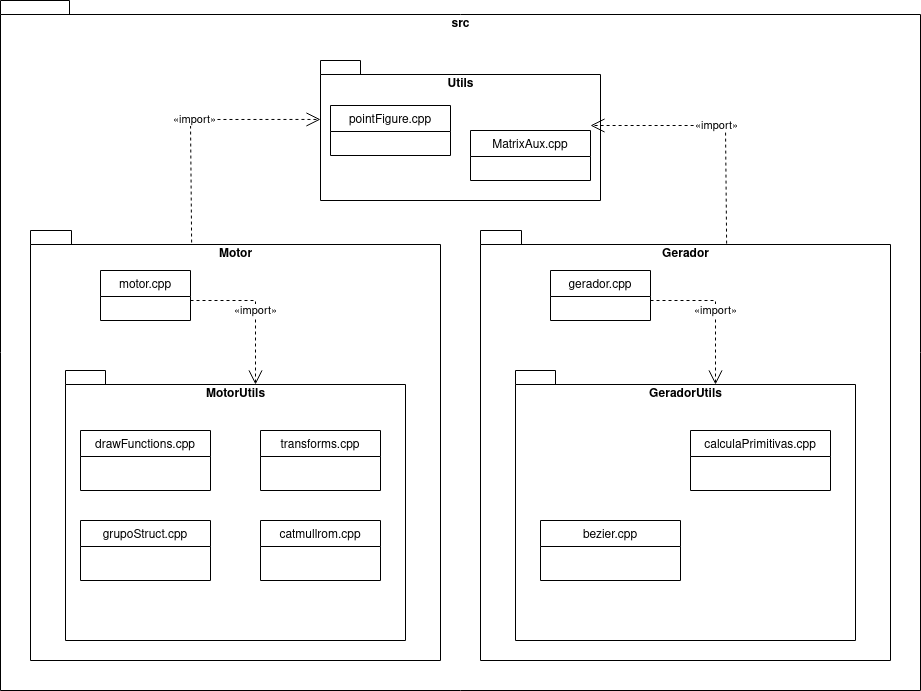

The diagram above was exported from draw.io. Its source (the exported page's mxGraphModel, read from the mxfile embedded in the PNG):
<mxGraphModel dx="1348" dy="804" grid="1" gridSize="10" guides="1" tooltips="1" connect="1" arrows="1" fold="1" page="1" pageScale="1" pageWidth="850" pageHeight="1100" math="0" shadow="0">
  <root>
    <mxCell id="0" />
    <mxCell id="1" parent="0" />
    <mxCell id="_xC74b2QZc0RICsP3hZn-1" value="src" style="shape=folder;fontStyle=1;spacingTop=10;tabWidth=40;tabHeight=14;tabPosition=left;html=1;verticalAlign=top;" vertex="1" parent="1">
      <mxGeometry x="20" y="50" width="920" height="690" as="geometry" />
    </mxCell>
    <mxCell id="_xC74b2QZc0RICsP3hZn-3" value="Motor" style="shape=folder;fontStyle=1;spacingTop=10;tabWidth=40;tabHeight=14;tabPosition=left;html=1;verticalAlign=top;" vertex="1" parent="1">
      <mxGeometry x="50" y="280" width="410" height="430" as="geometry" />
    </mxCell>
    <mxCell id="_xC74b2QZc0RICsP3hZn-13" value="MotorUtils" style="shape=folder;fontStyle=1;spacingTop=10;tabWidth=40;tabHeight=14;tabPosition=left;html=1;horizontal=1;verticalAlign=top;align=center;" vertex="1" parent="1">
      <mxGeometry x="85" y="420" width="340" height="270" as="geometry" />
    </mxCell>
    <mxCell id="_xC74b2QZc0RICsP3hZn-2" value="Utils" style="shape=folder;fontStyle=1;spacingTop=10;tabWidth=40;tabHeight=14;tabPosition=left;html=1;verticalAlign=top;" vertex="1" parent="1">
      <mxGeometry x="340" y="110" width="280" height="140" as="geometry" />
    </mxCell>
    <mxCell id="_xC74b2QZc0RICsP3hZn-4" value="Gerador" style="shape=folder;fontStyle=1;spacingTop=10;tabWidth=40;tabHeight=14;tabPosition=left;html=1;verticalAlign=top;" vertex="1" parent="1">
      <mxGeometry x="500" y="280" width="410" height="430" as="geometry" />
    </mxCell>
    <mxCell id="_xC74b2QZc0RICsP3hZn-6" value="motor.cpp" style="swimlane;fontStyle=0;childLayout=stackLayout;horizontal=1;startSize=26;fillColor=none;horizontalStack=0;resizeParent=1;resizeParentMax=0;resizeLast=0;collapsible=1;marginBottom=0;" vertex="1" parent="1">
      <mxGeometry x="120" y="320" width="90" height="50" as="geometry" />
    </mxCell>
    <mxCell id="_xC74b2QZc0RICsP3hZn-10" value="drawFunctions.cpp" style="swimlane;fontStyle=0;childLayout=stackLayout;horizontal=1;startSize=26;fillColor=none;horizontalStack=0;resizeParent=1;resizeParentMax=0;resizeLast=0;collapsible=1;marginBottom=0;" vertex="1" parent="1">
      <mxGeometry x="100" y="480" width="130" height="60" as="geometry">
        <mxRectangle x="100" y="470" width="130" height="26" as="alternateBounds" />
      </mxGeometry>
    </mxCell>
    <mxCell id="_xC74b2QZc0RICsP3hZn-11" value="transforms.cpp" style="swimlane;fontStyle=0;childLayout=stackLayout;horizontal=1;startSize=26;fillColor=none;horizontalStack=0;resizeParent=1;resizeParentMax=0;resizeLast=0;collapsible=1;marginBottom=0;" vertex="1" parent="1">
      <mxGeometry x="280" y="480" width="120" height="60" as="geometry" />
    </mxCell>
    <mxCell id="_xC74b2QZc0RICsP3hZn-14" value="grupoStruct.cpp" style="swimlane;fontStyle=0;childLayout=stackLayout;horizontal=1;startSize=26;fillColor=none;horizontalStack=0;resizeParent=1;resizeParentMax=0;resizeLast=0;collapsible=1;marginBottom=0;" vertex="1" parent="1">
      <mxGeometry x="100" y="570" width="130" height="60" as="geometry">
        <mxRectangle x="100" y="470" width="130" height="26" as="alternateBounds" />
      </mxGeometry>
    </mxCell>
    <mxCell id="_xC74b2QZc0RICsP3hZn-15" value="catmullrom.cpp" style="swimlane;fontStyle=0;childLayout=stackLayout;horizontal=1;startSize=26;fillColor=none;horizontalStack=0;resizeParent=1;resizeParentMax=0;resizeLast=0;collapsible=1;marginBottom=0;" vertex="1" parent="1">
      <mxGeometry x="280" y="570" width="120" height="60" as="geometry" />
    </mxCell>
    <mxCell id="_xC74b2QZc0RICsP3hZn-16" value="GeradorUtils" style="shape=folder;fontStyle=1;spacingTop=10;tabWidth=40;tabHeight=14;tabPosition=left;html=1;horizontal=1;verticalAlign=top;align=center;" vertex="1" parent="1">
      <mxGeometry x="535" y="420" width="340" height="270" as="geometry" />
    </mxCell>
    <mxCell id="_xC74b2QZc0RICsP3hZn-17" value="gerador.cpp" style="swimlane;fontStyle=0;childLayout=stackLayout;horizontal=1;startSize=26;fillColor=none;horizontalStack=0;resizeParent=1;resizeParentMax=0;resizeLast=0;collapsible=1;marginBottom=0;" vertex="1" parent="1">
      <mxGeometry x="570" y="320" width="100" height="50" as="geometry" />
    </mxCell>
    <mxCell id="_xC74b2QZc0RICsP3hZn-19" value="calculaPrimitivas.cpp" style="swimlane;fontStyle=0;childLayout=stackLayout;horizontal=1;startSize=26;fillColor=none;horizontalStack=0;resizeParent=1;resizeParentMax=0;resizeLast=0;collapsible=1;marginBottom=0;" vertex="1" parent="1">
      <mxGeometry x="710" y="480" width="140" height="60" as="geometry" />
    </mxCell>
    <mxCell id="_xC74b2QZc0RICsP3hZn-20" value="bezier.cpp" style="swimlane;fontStyle=0;childLayout=stackLayout;horizontal=1;startSize=26;fillColor=none;horizontalStack=0;resizeParent=1;resizeParentMax=0;resizeLast=0;collapsible=1;marginBottom=0;" vertex="1" parent="1">
      <mxGeometry x="560" y="570" width="140" height="60" as="geometry" />
    </mxCell>
    <mxCell id="_xC74b2QZc0RICsP3hZn-21" value="pointFigure.cpp" style="swimlane;fontStyle=0;childLayout=stackLayout;horizontal=1;startSize=26;fillColor=none;horizontalStack=0;resizeParent=1;resizeParentMax=0;resizeLast=0;collapsible=1;marginBottom=0;" vertex="1" parent="1">
      <mxGeometry x="350" y="155" width="120" height="50" as="geometry" />
    </mxCell>
    <mxCell id="_xC74b2QZc0RICsP3hZn-22" value="MatrixAux.cpp" style="swimlane;fontStyle=0;childLayout=stackLayout;horizontal=1;startSize=26;fillColor=none;horizontalStack=0;resizeParent=1;resizeParentMax=0;resizeLast=0;collapsible=1;marginBottom=0;" vertex="1" parent="1">
      <mxGeometry x="490" y="180" width="120" height="50" as="geometry" />
    </mxCell>
    <mxCell id="_xC74b2QZc0RICsP3hZn-23" value="«import»" style="endArrow=open;endSize=12;dashed=1;html=1;entryX=0;entryY=0;entryDx=190;entryDy=14;entryPerimeter=0;rounded=0;" edge="1" parent="1" target="_xC74b2QZc0RICsP3hZn-13">
      <mxGeometry width="160" relative="1" as="geometry">
        <mxPoint x="210" y="350" as="sourcePoint" />
        <mxPoint x="370" y="350" as="targetPoint" />
        <Array as="points">
          <mxPoint x="275" y="350" />
        </Array>
      </mxGeometry>
    </mxCell>
    <mxCell id="_xC74b2QZc0RICsP3hZn-24" value="«import»" style="endArrow=open;endSize=12;dashed=1;html=1;exitX=0.393;exitY=0.028;exitDx=0;exitDy=0;exitPerimeter=0;entryX=0;entryY=0.421;entryDx=0;entryDy=0;entryPerimeter=0;rounded=0;" edge="1" parent="1" source="_xC74b2QZc0RICsP3hZn-3" target="_xC74b2QZc0RICsP3hZn-2">
      <mxGeometry width="160" relative="1" as="geometry">
        <mxPoint x="140" y="220" as="sourcePoint" />
        <mxPoint x="300" y="220" as="targetPoint" />
        <Array as="points">
          <mxPoint x="210" y="169" />
        </Array>
      </mxGeometry>
    </mxCell>
    <mxCell id="_xC74b2QZc0RICsP3hZn-25" value="«import»" style="endArrow=open;endSize=12;dashed=1;html=1;exitX=0.393;exitY=0.028;exitDx=0;exitDy=0;exitPerimeter=0;rounded=0;" edge="1" parent="1">
      <mxGeometry width="160" relative="1" as="geometry">
        <mxPoint x="746.1300000000001" y="293.09999999999997" as="sourcePoint" />
        <mxPoint x="610" y="175" as="targetPoint" />
        <Array as="points">
          <mxPoint x="745" y="175" />
        </Array>
      </mxGeometry>
    </mxCell>
    <mxCell id="_xC74b2QZc0RICsP3hZn-26" value="«import»" style="endArrow=open;endSize=12;dashed=1;html=1;entryX=0;entryY=0;entryDx=190;entryDy=14;entryPerimeter=0;rounded=0;" edge="1" parent="1">
      <mxGeometry width="160" relative="1" as="geometry">
        <mxPoint x="670" y="350" as="sourcePoint" />
        <mxPoint x="735" y="434" as="targetPoint" />
        <Array as="points">
          <mxPoint x="735" y="350" />
        </Array>
      </mxGeometry>
    </mxCell>
  </root>
</mxGraphModel>